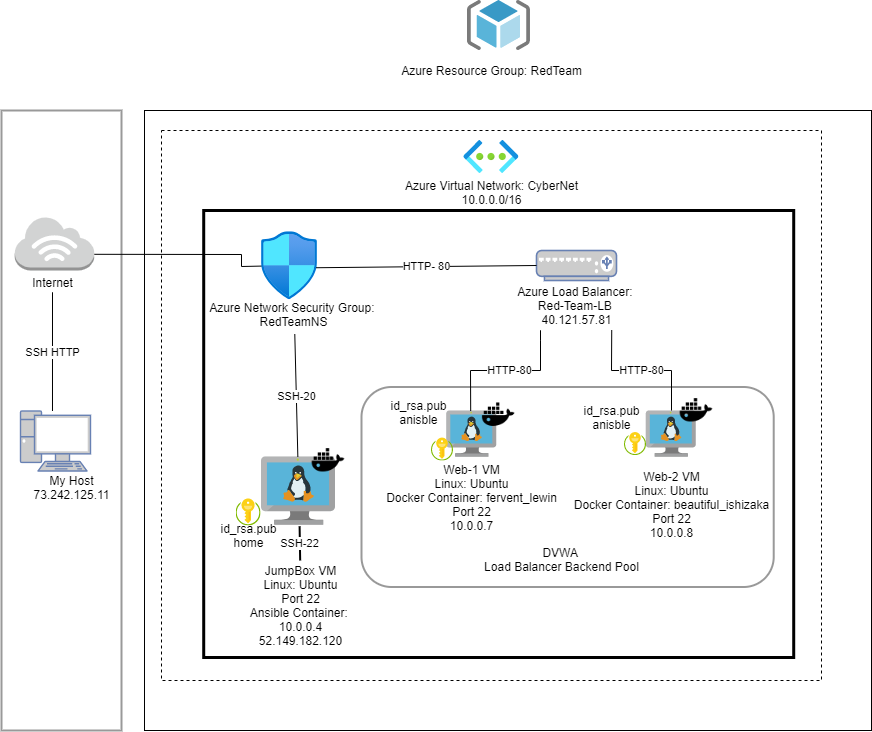

The diagram above was exported from draw.io. Its source (the exported page's mxGraphModel, read from the mxfile embedded in the PNG):
<mxGraphModel dx="2752" dy="2026" grid="1" gridSize="10" guides="1" tooltips="1" connect="1" arrows="1" fold="1" page="1" pageScale="1" pageWidth="850" pageHeight="1100" math="0" shadow="0">
  <root>
    <mxCell id="0" />
    <mxCell id="1" parent="0" />
    <mxCell id="xZHSGaZmLdljxusBsT1B-1" value="" style="rounded=0;whiteSpace=wrap;html=1;strokeColor=#999999;strokeWidth=2;" vertex="1" parent="1">
      <mxGeometry x="-130" y="40" width="120" height="620" as="geometry" />
    </mxCell>
    <mxCell id="xZHSGaZmLdljxusBsT1B-2" value="" style="rounded=0;whiteSpace=wrap;html=1;" vertex="1" parent="1">
      <mxGeometry x="13" y="40" width="727" height="620" as="geometry" />
    </mxCell>
    <mxCell id="xZHSGaZmLdljxusBsT1B-3" value="" style="rounded=0;whiteSpace=wrap;html=1;dashed=1;" vertex="1" parent="1">
      <mxGeometry x="30" y="60" width="660" height="550" as="geometry" />
    </mxCell>
    <mxCell id="xZHSGaZmLdljxusBsT1B-4" value="" style="rounded=0;whiteSpace=wrap;html=1;strokeWidth=3;" vertex="1" parent="1">
      <mxGeometry x="72.21" y="140" width="590" height="447" as="geometry" />
    </mxCell>
    <mxCell id="xZHSGaZmLdljxusBsT1B-5" value="" style="rounded=1;whiteSpace=wrap;html=1;strokeColor=#999999;strokeWidth=2;" vertex="1" parent="1">
      <mxGeometry x="230" y="316.5" width="412.21" height="200" as="geometry" />
    </mxCell>
    <mxCell id="xZHSGaZmLdljxusBsT1B-8" value="" style="aspect=fixed;html=1;points=[];align=center;image;fontSize=12;image=img/lib/mscae/ResourceGroup.svg;" vertex="1" parent="1">
      <mxGeometry x="335.96" y="-70" width="62.5" height="50" as="geometry" />
    </mxCell>
    <mxCell id="xZHSGaZmLdljxusBsT1B-9" value="" style="fontColor=#0066CC;verticalAlign=top;verticalLabelPosition=bottom;labelPosition=center;align=center;html=1;outlineConnect=0;fillColor=#CCCCCC;strokeColor=#6881B3;gradientColor=none;gradientDirection=north;strokeWidth=2;shape=mxgraph.networks.pc;" vertex="1" parent="1">
      <mxGeometry x="-111" y="340.5" width="70" height="60" as="geometry" />
    </mxCell>
    <mxCell id="xZHSGaZmLdljxusBsT1B-10" style="edgeStyle=none;rounded=0;orthogonalLoop=1;jettySize=auto;html=1;exitX=1;exitY=0.7;exitDx=0;exitDy=0;exitPerimeter=0;startArrow=none;startFill=0;endArrow=none;endFill=0;" edge="1" parent="1" source="xZHSGaZmLdljxusBsT1B-11" target="xZHSGaZmLdljxusBsT1B-12">
      <mxGeometry relative="1" as="geometry">
        <Array as="points">
          <mxPoint x="110" y="184" />
          <mxPoint x="110" y="196" />
        </Array>
      </mxGeometry>
    </mxCell>
    <mxCell id="xZHSGaZmLdljxusBsT1B-11" value="" style="outlineConnect=0;dashed=0;verticalLabelPosition=bottom;verticalAlign=top;align=center;html=1;shape=mxgraph.aws3.internet_3;fillColor=#D2D3D3;gradientColor=none;" vertex="1" parent="1">
      <mxGeometry x="-116.75" y="146" width="79.5" height="54" as="geometry" />
    </mxCell>
    <mxCell id="xZHSGaZmLdljxusBsT1B-12" value="" style="aspect=fixed;html=1;points=[];align=center;image;fontSize=12;image=img/lib/azure2/networking/Network_Security_Groups.svg;" vertex="1" parent="1">
      <mxGeometry x="130" y="161.25" width="55.59" height="67.5" as="geometry" />
    </mxCell>
    <mxCell id="xZHSGaZmLdljxusBsT1B-13" value="" style="aspect=fixed;html=1;points=[];align=center;image;fontSize=12;image=img/lib/mscae/VM_Linux.svg;" vertex="1" parent="1">
      <mxGeometry x="130" y="386.50000000000006" width="74.41" height="68.46" as="geometry" />
    </mxCell>
    <mxCell id="xZHSGaZmLdljxusBsT1B-14" value="" style="aspect=fixed;html=1;points=[];align=center;image;fontSize=12;image=img/lib/mscae/VM_Linux.svg;" vertex="1" parent="1">
      <mxGeometry x="315.3" y="340.5" width="50" height="46" as="geometry" />
    </mxCell>
    <mxCell id="xZHSGaZmLdljxusBsT1B-15" value="" style="aspect=fixed;html=1;points=[];align=center;image;fontSize=12;image=img/lib/mscae/VM_Linux.svg;" vertex="1" parent="1">
      <mxGeometry x="514.8" y="340.5" width="50" height="46" as="geometry" />
    </mxCell>
    <mxCell id="xZHSGaZmLdljxusBsT1B-16" value="" style="fontColor=#0066CC;verticalAlign=top;verticalLabelPosition=bottom;labelPosition=center;align=center;html=1;outlineConnect=0;fillColor=#CCCCCC;strokeColor=#6881B3;gradientColor=none;gradientDirection=north;strokeWidth=2;shape=mxgraph.networks.load_balancer;" vertex="1" parent="1">
      <mxGeometry x="405" y="180" width="80" height="30" as="geometry" />
    </mxCell>
    <mxCell id="xZHSGaZmLdljxusBsT1B-19" value="" style="aspect=fixed;html=1;points=[];align=center;image;fontSize=12;image=img/lib/azure2/networking/Virtual_Networks.svg;" vertex="1" parent="1">
      <mxGeometry x="332.36" y="70" width="55.28" height="33" as="geometry" />
    </mxCell>
    <mxCell id="xZHSGaZmLdljxusBsT1B-21" value="SSH HTTP" style="endArrow=none;html=1;" edge="1" parent="1" target="xZHSGaZmLdljxusBsT1B-30">
      <mxGeometry width="50" height="50" relative="1" as="geometry">
        <mxPoint x="-79.00934579439354" y="340.5" as="sourcePoint" />
        <mxPoint x="-66.99688473520291" y="219.99999999999955" as="targetPoint" />
      </mxGeometry>
    </mxCell>
    <mxCell id="xZHSGaZmLdljxusBsT1B-22" value="HTTP- 80" style="endArrow=none;html=1;exitX=0.982;exitY=0.533;exitDx=0;exitDy=0;exitPerimeter=0;entryX=0;entryY=0.5;entryDx=0;entryDy=0;entryPerimeter=0;" edge="1" parent="1" source="xZHSGaZmLdljxusBsT1B-12" target="xZHSGaZmLdljxusBsT1B-16">
      <mxGeometry width="50" height="50" relative="1" as="geometry">
        <mxPoint x="220" y="250" as="sourcePoint" />
        <mxPoint x="270" y="200" as="targetPoint" />
      </mxGeometry>
    </mxCell>
    <mxCell id="xZHSGaZmLdljxusBsT1B-23" value="SSH-20" style="endArrow=none;html=1;entryX=0.506;entryY=1.167;entryDx=0;entryDy=0;entryPerimeter=0;" edge="1" parent="1" source="xZHSGaZmLdljxusBsT1B-13" target="xZHSGaZmLdljxusBsT1B-34">
      <mxGeometry width="50" height="50" relative="1" as="geometry">
        <mxPoint x="170" y="310" as="sourcePoint" />
        <mxPoint x="220" y="260" as="targetPoint" />
      </mxGeometry>
    </mxCell>
    <mxCell id="xZHSGaZmLdljxusBsT1B-24" value="HTTP-80" style="endArrow=none;html=1;rounded=0;" edge="1" parent="1">
      <mxGeometry width="50" height="50" relative="1" as="geometry">
        <mxPoint x="339.19133858267696" y="340.5" as="sourcePoint" />
        <mxPoint x="409" y="270" as="targetPoint" />
        <Array as="points">
          <mxPoint x="339" y="300" />
          <mxPoint x="409" y="300" />
          <mxPoint x="409" y="270" />
          <mxPoint x="409" y="260" />
        </Array>
      </mxGeometry>
    </mxCell>
    <mxCell id="xZHSGaZmLdljxusBsT1B-25" value="HTTP-80" style="endArrow=none;html=1;rounded=0;entryX=0.771;entryY=0.993;entryDx=0;entryDy=0;entryPerimeter=0;" edge="1" parent="1" target="xZHSGaZmLdljxusBsT1B-39">
      <mxGeometry width="50" height="50" relative="1" as="geometry">
        <mxPoint x="540" y="340" as="sourcePoint" />
        <mxPoint x="462" y="264" as="targetPoint" />
        <Array as="points">
          <mxPoint x="540" y="300" />
          <mxPoint x="480" y="300" />
        </Array>
      </mxGeometry>
    </mxCell>
    <mxCell id="xZHSGaZmLdljxusBsT1B-26" style="edgeStyle=orthogonalEdgeStyle;rounded=0;orthogonalLoop=1;jettySize=auto;html=1;exitX=0.5;exitY=1;exitDx=0;exitDy=0;exitPerimeter=0;startArrow=none;startFill=0;endArrow=none;endFill=0;" edge="1" parent="1">
      <mxGeometry relative="1" as="geometry">
        <mxPoint x="433" y="238.75" as="sourcePoint" />
        <mxPoint x="433" y="238.75" as="targetPoint" />
      </mxGeometry>
    </mxCell>
    <mxCell id="xZHSGaZmLdljxusBsT1B-27" value="SSH-22" style="endArrow=none;html=1;rounded=0;entryX=0.512;entryY=1.011;entryDx=0;entryDy=0;entryPerimeter=0;strokeWidth=2;" edge="1" parent="1" source="xZHSGaZmLdljxusBsT1B-35" target="xZHSGaZmLdljxusBsT1B-13">
      <mxGeometry width="50" height="50" relative="1" as="geometry">
        <mxPoint x="160" y="500" as="sourcePoint" />
        <mxPoint x="210" y="450" as="targetPoint" />
        <Array as="points" />
      </mxGeometry>
    </mxCell>
    <mxCell id="xZHSGaZmLdljxusBsT1B-29" value="My Host&lt;br&gt;73.242.125.11" style="text;html=1;resizable=0;autosize=1;align=center;verticalAlign=middle;points=[];fillColor=none;strokeColor=none;rounded=0;" vertex="1" parent="1">
      <mxGeometry x="-105" y="401.5" width="90" height="30" as="geometry" />
    </mxCell>
    <mxCell id="xZHSGaZmLdljxusBsT1B-30" value="Internet" style="text;html=1;resizable=0;autosize=1;align=center;verticalAlign=middle;points=[];fillColor=none;strokeColor=none;rounded=0;" vertex="1" parent="1">
      <mxGeometry x="-109" y="201.75" width="60" height="20" as="geometry" />
    </mxCell>
    <mxCell id="xZHSGaZmLdljxusBsT1B-31" value="Azure Resource Group: RedTeam" style="text;html=1;resizable=0;autosize=1;align=center;verticalAlign=middle;points=[];fillColor=none;strokeColor=none;rounded=0;" vertex="1" parent="1">
      <mxGeometry x="260" y="-10" width="200" height="20" as="geometry" />
    </mxCell>
    <mxCell id="xZHSGaZmLdljxusBsT1B-32" value="Azure Virtual Network: CyberNet&lt;br&gt;10.0.0.0/16" style="text;html=1;resizable=0;autosize=1;align=center;verticalAlign=middle;points=[];fillColor=none;strokeColor=none;rounded=0;" vertex="1" parent="1">
      <mxGeometry x="265" y="107" width="190" height="30" as="geometry" />
    </mxCell>
    <mxCell id="xZHSGaZmLdljxusBsT1B-34" value="Azure Network Security Group: &lt;br&gt;RedTeamNS" style="text;html=1;resizable=0;autosize=1;align=center;verticalAlign=middle;points=[];fillColor=none;strokeColor=none;rounded=0;" vertex="1" parent="1">
      <mxGeometry x="72.21000000000001" y="228.75" width="180" height="30" as="geometry" />
    </mxCell>
    <mxCell id="xZHSGaZmLdljxusBsT1B-35" value="JumpBox VM&lt;br&gt;Linux: Ubuntu&lt;br&gt;Port 22&lt;br&gt;Ansible Container:&amp;nbsp;&lt;br&gt;10.0.0.4&lt;br&gt;52.149.182.120" style="text;html=1;resizable=0;autosize=1;align=center;verticalAlign=middle;points=[];fillColor=none;strokeColor=none;rounded=0;" vertex="1" parent="1">
      <mxGeometry x="109.41000000000001" y="490" width="120" height="90" as="geometry" />
    </mxCell>
    <mxCell id="xZHSGaZmLdljxusBsT1B-37" value="Web-1 VM&lt;br&gt;Linux: Ubuntu&lt;br&gt;Docker Container: fervent_lewin&lt;br&gt;Port 22&lt;br&gt;10.0.0.7" style="text;html=1;resizable=0;autosize=1;align=center;verticalAlign=middle;points=[];fillColor=none;strokeColor=none;rounded=0;" vertex="1" parent="1">
      <mxGeometry x="245.3" y="386.5" width="190" height="80" as="geometry" />
    </mxCell>
    <mxCell id="xZHSGaZmLdljxusBsT1B-38" value="Web-2 VM&lt;br&gt;Linux: Ubuntu&lt;br&gt;Docker Container: beautiful_ishizaka&lt;br&gt;Port 22&lt;br&gt;10.0.0.8" style="text;html=1;resizable=0;autosize=1;align=center;verticalAlign=middle;points=[];fillColor=none;strokeColor=none;rounded=0;" vertex="1" parent="1">
      <mxGeometry x="434.8" y="393.5" width="210" height="80" as="geometry" />
    </mxCell>
    <mxCell id="xZHSGaZmLdljxusBsT1B-39" value="Azure Load Balancer: &lt;br&gt;Red-Team-LB &lt;br&gt;40.121.57.81" style="text;html=1;resizable=0;autosize=1;align=center;verticalAlign=middle;points=[];fillColor=none;strokeColor=none;rounded=0;" vertex="1" parent="1">
      <mxGeometry x="380" y="210" width="130" height="50" as="geometry" />
    </mxCell>
    <mxCell id="xZHSGaZmLdljxusBsT1B-40" value="DVWA&amp;nbsp;&lt;br&gt;Load Balancer Backend Pool" style="text;html=1;resizable=0;autosize=1;align=center;verticalAlign=middle;points=[];fillColor=none;strokeColor=none;rounded=0;" vertex="1" parent="1">
      <mxGeometry x="345" y="473.5" width="170" height="30" as="geometry" />
    </mxCell>
    <mxCell id="xZHSGaZmLdljxusBsT1B-43" value="" style="shape=image;html=1;verticalAlign=top;verticalLabelPosition=bottom;labelBackgroundColor=#ffffff;imageAspect=0;aspect=fixed;image=https://cdn4.iconfinder.com/data/icons/vector-brand-logos/40/Docker-128.png;strokeColor=#999999;strokeWidth=2;" vertex="1" parent="1">
      <mxGeometry x="172.00000000000003" y="364" width="50" height="50" as="geometry" />
    </mxCell>
    <mxCell id="xZHSGaZmLdljxusBsT1B-44" value="" style="shape=image;html=1;verticalAlign=top;verticalLabelPosition=bottom;labelBackgroundColor=#ffffff;imageAspect=0;aspect=fixed;image=https://cdn4.iconfinder.com/data/icons/vector-brand-logos/40/Docker-128.png;strokeColor=#999999;strokeWidth=2;" vertex="1" parent="1">
      <mxGeometry x="342.21000000000004" y="318.35" width="50" height="50" as="geometry" />
    </mxCell>
    <mxCell id="xZHSGaZmLdljxusBsT1B-45" value="" style="shape=image;html=1;verticalAlign=top;verticalLabelPosition=bottom;labelBackgroundColor=#ffffff;imageAspect=0;aspect=fixed;image=https://cdn4.iconfinder.com/data/icons/vector-brand-logos/40/Docker-128.png;strokeColor=#999999;strokeWidth=2;" vertex="1" parent="1">
      <mxGeometry x="540" y="314" width="50" height="50" as="geometry" />
    </mxCell>
    <mxCell id="xZHSGaZmLdljxusBsT1B-47" value="" style="aspect=fixed;html=1;points=[];align=center;image;fontSize=12;image=img/lib/mscae/Key_Vaults.svg;strokeColor=#999999;strokeWidth=2;" vertex="1" parent="1">
      <mxGeometry x="300" y="367.58" width="22" height="22.92" as="geometry" />
    </mxCell>
    <mxCell id="xZHSGaZmLdljxusBsT1B-48" value="" style="aspect=fixed;html=1;points=[];align=center;image;fontSize=12;image=img/lib/mscae/Key_Vaults.svg;strokeColor=#999999;strokeWidth=2;" vertex="1" parent="1">
      <mxGeometry x="493" y="362.03999999999996" width="22" height="22.92" as="geometry" />
    </mxCell>
    <mxCell id="xZHSGaZmLdljxusBsT1B-50" value="" style="aspect=fixed;html=1;points=[];align=center;image;fontSize=12;image=img/lib/mscae/Key_Vaults.svg;strokeColor=#999999;strokeWidth=2;" vertex="1" parent="1">
      <mxGeometry x="104.56" y="428.46" width="25.44" height="26.5" as="geometry" />
    </mxCell>
    <mxCell id="xZHSGaZmLdljxusBsT1B-51" value="id_rsa.pub&lt;br&gt;home" style="text;html=1;resizable=0;autosize=1;align=center;verticalAlign=middle;points=[];fillColor=none;strokeColor=none;rounded=0;" vertex="1" parent="1">
      <mxGeometry x="82.27999999999997" y="450" width="70" height="30" as="geometry" />
    </mxCell>
    <mxCell id="xZHSGaZmLdljxusBsT1B-52" value="id_rsa.pub&lt;br&gt;anisble" style="text;html=1;resizable=0;autosize=1;align=center;verticalAlign=middle;points=[];fillColor=none;strokeColor=none;rounded=0;" vertex="1" parent="1">
      <mxGeometry x="252.21000000000004" y="326.5" width="70" height="30" as="geometry" />
    </mxCell>
    <mxCell id="xZHSGaZmLdljxusBsT1B-53" value="id_rsa.pub&lt;br&gt;anisble" style="text;html=1;resizable=0;autosize=1;align=center;verticalAlign=middle;points=[];fillColor=none;strokeColor=none;rounded=0;" vertex="1" parent="1">
      <mxGeometry x="445" y="332.03999999999996" width="70" height="30" as="geometry" />
    </mxCell>
  </root>
</mxGraphModel>